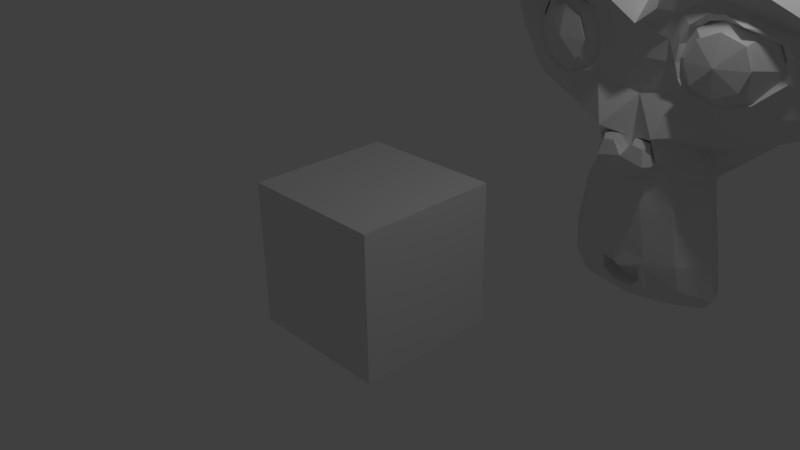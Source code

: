 # Source: monkey.blend  (saved by Blender 2.77.0; exported with 4.5.12 LTS)
import bpy
from mathutils import Matrix  # noqa: F401  (used for matrix-valued properties, if any)

bpy.ops.wm.read_factory_settings(use_empty=True)
scene = bpy.context.scene
scene.name = 'Scene'

# ---- collections
col_collection_1 = bpy.data.collections.new('Collection 1'); scene.collection.children.link(col_collection_1)

# ---- materials (node trees are filled in below, after node groups)
mat_material = bpy.data.materials.new('Material')
mat_material.alpha_threshold = 0.0
mat_material.use_transparent_shadow = False
mat_material.roughness = 0.5
mat_material.line_color = (0.0, 0.0, 0.0, 1.0)

# ---- material node trees

# ---- world
world_world = bpy.data.worlds.new('World'); scene.world = world_world
world_world.color = (0.05088, 0.05088, 0.05088)
world_world.use_sun_shadow = False
world_world.sun_shadow_jitter_overblur = 0.0
world_world.cycles.sampling_method = 'MANUAL'

# ---- cameras
cam_camera = bpy.data.cameras.new('Camera')
cam_camera.clip_end = 100.0
cam_camera.lens = 35.0
cam_camera.sensor_width = 32.0
cam_camera.sensor_height = 18.0
cam_camera.ortho_scale = 7.314
cam_camera.dof.focus_distance = 0.0
cam_camera.dof.aperture_fstop = 128.0

# ---- lights
light_lamp = bpy.data.lights.new('Lamp', 'POINT')
light_lamp.transmission_factor = 0.0
light_lamp.cutoff_distance = 30.0
light_lamp.energy = 100.0
light_lamp.shadow_buffer_clip_start = 1.001
light_lamp.shadow_soft_size = 0.1
light_lamp.shadow_maximum_resolution = 0.006
light_lamp.use_absolute_resolution = True

# ---- meshes
me_suzanne = bpy.data.meshes.new('Suzanne')
me_suzanne.from_pydata([(0.4375, -0.7656, 0.1641), (-0.4375, -0.7656, 0.1641), (0.5, -0.6875, 0.09375), (-0.5, -0.6875, 0.09375), (0.5469, -0.5781, 0.05469), (-0.5469, -0.5781, 0.05469), (0.3516, -0.6172, -0.02344), (-0.3516, -0.6172, -0.02344), (0.3516, -0.7188, 0.03125), (-0.3516, -0.7188, 0.03125), (0.3516, -0.7812, 0.1328), (-0.3516, -0.7812, 0.1328), (0.2734, -0.7969, 0.1641), (-0.2734, -0.7969, 0.1641), (0.2031, -0.7422, 0.09375), (-0.2031, -0.7422, 0.09375), (0.1562, -0.6484, 0.05469), (-0.1562, -0.6484, 0.05469), (0.07812, -0.6562, 0.2422), (-0.07812, -0.6562, 0.2422), (0.1406, -0.7422, 0.2422), (-0.1406, -0.7422, 0.2422), (0.2422, -0.7969, 0.2422), (-0.2422, -0.7969, 0.2422), (0.2734, -0.7969, 0.3281), (-0.2734, -0.7969, 0.3281), (0.2031, -0.7422, 0.3906), (-0.2031, -0.7422, 0.3906), (0.1562, -0.6484, 0.4375), (-0.1562, -0.6484, 0.4375), (0.3516, -0.6172, 0.5156), (-0.3516, -0.6172, 0.5156), (0.3516, -0.7188, 0.4531), (-0.3516, -0.7188, 0.4531), (0.3516, -0.7812, 0.3594), (-0.3516, -0.7812, 0.3594), (0.4375, -0.7656, 0.3281), (-0.4375, -0.7656, 0.3281), (0.5, -0.6875, 0.3906), (-0.5, -0.6875, 0.3906), (0.5469, -0.5781, 0.4375), (-0.5469, -0.5781, 0.4375), (0.625, -0.5625, 0.2422), (-0.625, -0.5625, 0.2422), (0.5625, -0.6719, 0.2422), (-0.5625, -0.6719, 0.2422), (0.4688, -0.7578, 0.2422), (-0.4688, -0.7578, 0.2422), (0.4766, -0.7734, 0.2422), (-0.4766, -0.7734, 0.2422), (0.4453, -0.7812, 0.3359), (-0.4453, -0.7812, 0.3359), (0.3516, -0.8047, 0.375), (-0.3516, -0.8047, 0.375), (0.2656, -0.8203, 0.3359), (-0.2656, -0.8203, 0.3359), (0.2266, -0.8203, 0.2422), (-0.2266, -0.8203, 0.2422), (0.2656, -0.8203, 0.1562), (-0.2656, -0.8203, 0.1562), (0.3516, -0.8281, 0.2422), (-0.3516, -0.8281, 0.2422), (0.3516, -0.8047, 0.1172), (-0.3516, -0.8047, 0.1172), (0.4453, -0.7812, 0.1562), (-0.4453, -0.7812, 0.1562), (0.0, -0.7422, 0.4297), (0.0, -0.8203, 0.3516), (0.0, -0.7344, -0.6797), (0.0, -0.7812, -0.3203), (0.0, -0.7969, -0.1875), (0.0, -0.7188, -0.7734), (0.0, -0.6016, 0.4062), (0.0, -0.5703, 0.5703), (0.0, 0.5469, 0.8984), (0.0, 0.8516, 0.5625), (0.0, 0.8281, 0.07031), (0.0, 0.3516, -0.3828), (0.2031, -0.5625, -0.1875), (-0.2031, -0.5625, -0.1875), (0.3125, -0.5703, -0.4375), (-0.3125, -0.5703, -0.4375), (0.3516, -0.5703, -0.6953), (-0.3516, -0.5703, -0.6953), (0.3672, -0.5312, -0.8906), (-0.3672, -0.5312, -0.8906), (0.3281, -0.5234, -0.9453), (-0.3281, -0.5234, -0.9453), (0.1797, -0.5547, -0.9688), (-0.1797, -0.5547, -0.9688), (0.0, -0.5781, -0.9844), (0.4375, -0.5312, -0.1406), (-0.4375, -0.5312, -0.1406), (0.6328, -0.5391, -0.03906), (-0.6328, -0.5391, -0.03906), (0.8281, -0.4453, 0.1484), (-0.8281, -0.4453, 0.1484), (0.8594, -0.5938, 0.4297), (-0.8594, -0.5938, 0.4297), (0.7109, -0.625, 0.4844), (-0.7109, -0.625, 0.4844), (0.4922, -0.6875, 0.6016), (-0.4922, -0.6875, 0.6016), (0.3203, -0.7344, 0.7578), (-0.3203, -0.7344, 0.7578), (0.1562, -0.7578, 0.7188), (-0.1562, -0.7578, 0.7188), (0.0625, -0.75, 0.4922), (-0.0625, -0.75, 0.4922), (0.1641, -0.7734, 0.4141), (-0.1641, -0.7734, 0.4141), (0.125, -0.7656, 0.3047), (-0.125, -0.7656, 0.3047), (0.2031, -0.7422, 0.09375), (-0.2031, -0.7422, 0.09375), (0.375, -0.7031, 0.01562), (-0.375, -0.7031, 0.01562), (0.4922, -0.6719, 0.0625), (-0.4922, -0.6719, 0.0625), (0.625, -0.6484, 0.1875), (-0.625, -0.6484, 0.1875), (0.6406, -0.6484, 0.2969), (-0.6406, -0.6484, 0.2969), (0.6016, -0.6641, 0.375), (-0.6016, -0.6641, 0.375), (0.4297, -0.7188, 0.4375), (-0.4297, -0.7188, 0.4375), (0.25, -0.7578, 0.4688), (-0.25, -0.7578, 0.4688), (0.0, -0.7344, -0.7656), (0.1094, -0.7344, -0.7188), (-0.1094, -0.7344, -0.7188), (0.1172, -0.7109, -0.8359), (-0.1172, -0.7109, -0.8359), (0.0625, -0.6953, -0.8828), (-0.0625, -0.6953, -0.8828), (0.0, -0.6875, -0.8906), (0.0, -0.75, -0.1953), (0.0, -0.7422, -0.1406), (0.1016, -0.7422, -0.1484), (-0.1016, -0.7422, -0.1484), (0.125, -0.75, -0.2266), (-0.125, -0.75, -0.2266), (0.08594, -0.7422, -0.2891), (-0.08594, -0.7422, -0.2891), (0.3984, -0.6719, -0.04688), (-0.3984, -0.6719, -0.04688), (0.6172, -0.625, 0.05469), (-0.6172, -0.625, 0.05469), (0.7266, -0.6016, 0.2031), (-0.7266, -0.6016, 0.2031), (0.7422, -0.6562, 0.375), (-0.7422, -0.6562, 0.375), (0.6875, -0.7266, 0.4141), (-0.6875, -0.7266, 0.4141), (0.4375, -0.7969, 0.5469), (-0.4375, -0.7969, 0.5469), (0.3125, -0.8359, 0.6406), (-0.3125, -0.8359, 0.6406), (0.2031, -0.8516, 0.6172), (-0.2031, -0.8516, 0.6172), (0.1016, -0.8438, 0.4297), (-0.1016, -0.8438, 0.4297), (0.125, -0.8125, -0.1016), (-0.125, -0.8125, -0.1016), (0.2109, -0.7109, -0.4453), (-0.2109, -0.7109, -0.4453), (0.25, -0.6875, -0.7031), (-0.25, -0.6875, -0.7031), (0.2656, -0.6641, -0.8203), (-0.2656, -0.6641, -0.8203), (0.2344, -0.6328, -0.9141), (-0.2344, -0.6328, -0.9141), (0.1641, -0.6328, -0.9297), (-0.1641, -0.6328, -0.9297), (0.0, -0.6406, -0.9453), (0.0, -0.7266, 0.04688), (0.0, -0.7656, 0.2109), (0.3281, -0.7422, 0.4766), (-0.3281, -0.7422, 0.4766), (0.1641, -0.75, 0.1406), (-0.1641, -0.75, 0.1406), (0.1328, -0.7578, 0.2109), (-0.1328, -0.7578, 0.2109), (0.1172, -0.7344, -0.6875), (-0.1172, -0.7344, -0.6875), (0.07812, -0.75, -0.4453), (-0.07812, -0.75, -0.4453), (0.0, -0.75, -0.4453), (0.0, -0.7422, -0.3281), (0.09375, -0.7812, -0.2734), (-0.09375, -0.7812, -0.2734), (0.1328, -0.7969, -0.2266), (-0.1328, -0.7969, -0.2266), (0.1094, -0.7812, -0.1328), (-0.1094, -0.7812, -0.1328), (0.03906, -0.7812, -0.125), (-0.03906, -0.7812, -0.125), (0.0, -0.8281, -0.2031), (0.04688, -0.8125, -0.1484), (-0.04688, -0.8125, -0.1484), (0.09375, -0.8125, -0.1562), (-0.09375, -0.8125, -0.1562), (0.1094, -0.8281, -0.2266), (-0.1094, -0.8281, -0.2266), (0.07812, -0.8047, -0.25), (-0.07812, -0.8047, -0.25), (0.0, -0.8047, -0.2891), (0.2578, -0.5547, -0.3125), (-0.2578, -0.5547, -0.3125), (0.1641, -0.7109, -0.2422), (-0.1641, -0.7109, -0.2422), (0.1797, -0.7109, -0.3125), (-0.1797, -0.7109, -0.3125), (0.2344, -0.5547, -0.25), (-0.2344, -0.5547, -0.25), (0.0, -0.6875, -0.875), (0.04688, -0.6875, -0.8672), (-0.04688, -0.6875, -0.8672), (0.09375, -0.7109, -0.8203), (-0.09375, -0.7109, -0.8203), (0.09375, -0.7266, -0.7422), (-0.09375, -0.7266, -0.7422), (0.0, -0.6562, -0.7812), (0.09375, -0.6641, -0.75), (-0.09375, -0.6641, -0.75), (0.09375, -0.6406, -0.8125), (-0.09375, -0.6406, -0.8125), (0.04688, -0.6328, -0.8516), (-0.04688, -0.6328, -0.8516), (0.0, -0.6328, -0.8594), (0.1719, -0.7812, 0.2188), (-0.1719, -0.7812, 0.2188), (0.1875, -0.7734, 0.1562), (-0.1875, -0.7734, 0.1562), (0.3359, -0.7578, 0.4297), (-0.3359, -0.7578, 0.4297), (0.2734, -0.7734, 0.4219), (-0.2734, -0.7734, 0.4219), (0.4219, -0.7734, 0.3984), (-0.4219, -0.7734, 0.3984), (0.5625, -0.6953, 0.3516), (-0.5625, -0.6953, 0.3516), (0.5859, -0.6875, 0.2891), (-0.5859, -0.6875, 0.2891), (0.5781, -0.6797, 0.1953), (-0.5781, -0.6797, 0.1953), (0.4766, -0.7188, 0.1016), (-0.4766, -0.7188, 0.1016), (0.375, -0.7422, 0.0625), (-0.375, -0.7422, 0.0625), (0.2266, -0.7812, 0.1094), (-0.2266, -0.7812, 0.1094), (0.1797, -0.7812, 0.2969), (-0.1797, -0.7812, 0.2969), (0.2109, -0.7812, 0.375), (-0.2109, -0.7812, 0.375), (0.2344, -0.7578, 0.3594), (-0.2344, -0.7578, 0.3594), (0.1953, -0.7578, 0.2969), (-0.1953, -0.7578, 0.2969), (0.2422, -0.7578, 0.125), (-0.2422, -0.7578, 0.125), (0.375, -0.7266, 0.08594), (-0.375, -0.7266, 0.08594), (0.4609, -0.7031, 0.1172), (-0.4609, -0.7031, 0.1172), (0.5469, -0.6719, 0.2109), (-0.5469, -0.6719, 0.2109), (0.5547, -0.6719, 0.2812), (-0.5547, -0.6719, 0.2812), (0.5312, -0.6797, 0.3359), (-0.5312, -0.6797, 0.3359), (0.4141, -0.75, 0.3906), (-0.4141, -0.75, 0.3906), (0.2812, -0.7656, 0.3984), (-0.2812, -0.7656, 0.3984), (0.3359, -0.75, 0.4062), (-0.3359, -0.75, 0.4062), (0.2031, -0.75, 0.1719), (-0.2031, -0.75, 0.1719), (0.1953, -0.75, 0.2266), (-0.1953, -0.75, 0.2266), (0.1094, -0.6094, 0.4609), (-0.1094, -0.6094, 0.4609), (0.1953, -0.6172, 0.6641), (-0.1953, -0.6172, 0.6641), (0.3359, -0.5938, 0.6875), (-0.3359, -0.5938, 0.6875), (0.4844, -0.5547, 0.5547), (-0.4844, -0.5547, 0.5547), (0.6797, -0.4922, 0.4531), (-0.6797, -0.4922, 0.4531), (0.7969, -0.4609, 0.4062), (-0.7969, -0.4609, 0.4062), (0.7734, -0.375, 0.1641), (-0.7734, -0.375, 0.1641), (0.6016, -0.4141, 0.0), (-0.6016, -0.4141, 0.0), (0.4375, -0.4688, -0.09375), (-0.4375, -0.4688, -0.09375), (0.0, -0.2891, 0.8984), (0.0, 0.07812, 0.9844), (0.0, 0.6719, -0.1953), (0.0, -0.1875, -0.4609), (0.0, -0.4609, -0.9766), (0.0, -0.3438, -0.8047), (0.0, -0.3203, -0.5703), (0.0, -0.2812, -0.4844), (0.8516, -0.05469, 0.2344), (-0.8516, -0.05469, 0.2344), (0.8594, 0.04688, 0.3203), (-0.8594, 0.04688, 0.3203), (0.7734, 0.4375, 0.2656), (-0.7734, 0.4375, 0.2656), (0.4609, 0.7031, 0.4375), (-0.4609, 0.7031, 0.4375), (0.7344, -0.07031, -0.04688), (-0.7344, -0.07031, -0.04688), (0.5938, 0.1641, -0.125), (-0.5938, 0.1641, -0.125), (0.6406, 0.4297, -0.007812), (-0.6406, 0.4297, -0.007812), (0.3359, 0.6641, 0.05469), (-0.3359, 0.6641, 0.05469), (0.2344, -0.4062, -0.3516), (-0.2344, -0.4062, -0.3516), (0.1797, -0.2578, -0.4141), (-0.1797, -0.2578, -0.4141), (0.2891, -0.3828, -0.7109), (-0.2891, -0.3828, -0.7109), (0.25, -0.3906, -0.5), (-0.25, -0.3906, -0.5), (0.3281, -0.3984, -0.9141), (-0.3281, -0.3984, -0.9141), (0.1406, -0.3672, -0.7578), (-0.1406, -0.3672, -0.7578), (0.125, -0.3594, -0.5391), (-0.125, -0.3594, -0.5391), (0.1641, -0.4375, -0.9453), (-0.1641, -0.4375, -0.9453), (0.2188, -0.4297, -0.2812), (-0.2188, -0.4297, -0.2812), (0.2109, -0.4688, -0.2266), (-0.2109, -0.4688, -0.2266), (0.2031, -0.5, -0.1719), (-0.2031, -0.5, -0.1719), (0.2109, -0.1641, -0.3906), (-0.2109, -0.1641, -0.3906), (0.2969, 0.2656, -0.3125), (-0.2969, 0.2656, -0.3125), (0.3438, 0.5391, -0.1484), (-0.3438, 0.5391, -0.1484), (0.4531, 0.3828, 0.8672), (-0.4531, 0.3828, 0.8672), (0.4531, 0.07031, 0.9297), (-0.4531, 0.07031, 0.9297), (0.4531, -0.2344, 0.8516), (-0.4531, -0.2344, 0.8516), (0.4609, -0.4297, 0.5234), (-0.4609, -0.4297, 0.5234), (0.7266, -0.3359, 0.4062), (-0.7266, -0.3359, 0.4062), (0.6328, -0.2812, 0.4531), (-0.6328, -0.2812, 0.4531), (0.6406, -0.05469, 0.7031), (-0.6406, -0.05469, 0.7031), (0.7969, -0.125, 0.5625), (-0.7969, -0.125, 0.5625), (0.7969, 0.1172, 0.6172), (-0.7969, 0.1172, 0.6172), (0.6406, 0.1953, 0.75), (-0.6406, 0.1953, 0.75), (0.6406, 0.4453, 0.6797), (-0.6406, 0.4453, 0.6797), (0.7969, 0.3594, 0.5391), (-0.7969, 0.3594, 0.5391), (0.6172, 0.5859, 0.3281), (-0.6172, 0.5859, 0.3281), (0.4844, 0.5469, 0.02344), (-0.4844, 0.5469, 0.02344), (0.8203, 0.2031, 0.3281), (-0.8203, 0.2031, 0.3281), (0.4062, -0.1484, -0.1719), (-0.4062, -0.1484, -0.1719), (0.4297, 0.2109, -0.1953), (-0.4297, 0.2109, -0.1953), (0.8906, 0.2344, 0.4062), (-0.8906, 0.2344, 0.4062), (0.7734, 0.125, -0.1406), (-0.7734, 0.125, -0.1406), (1.039, 0.3281, -0.1016), (-1.039, 0.3281, -0.1016), (1.281, 0.4297, 0.05469), (-1.281, 0.4297, 0.05469), (1.352, 0.4219, 0.3203), (-1.352, 0.4219, 0.3203), (1.234, 0.4219, 0.5078), (-1.234, 0.4219, 0.5078), (1.023, 0.3125, 0.4766), (-1.023, 0.3125, 0.4766), (1.016, 0.2891, 0.4141), (-1.016, 0.2891, 0.4141), (1.188, 0.3906, 0.4375), (-1.188, 0.3906, 0.4375), (1.266, 0.4062, 0.2891), (-1.266, 0.4062, 0.2891), (1.211, 0.4062, 0.07812), (-1.211, 0.4062, 0.07812), (1.031, 0.3047, -0.03906), (-1.031, 0.3047, -0.03906), (0.8281, 0.1328, -0.07031), (-0.8281, 0.1328, -0.07031), (0.9219, 0.2188, 0.3594), (-0.9219, 0.2188, 0.3594), (0.9453, 0.2891, 0.3047), (-0.9453, 0.2891, 0.3047), (0.8828, 0.2109, -0.02344), (-0.8828, 0.2109, -0.02344), (1.039, 0.3672, 0.0), (-1.039, 0.3672, 0.0), (1.188, 0.4453, 0.09375), (-1.188, 0.4453, 0.09375), (1.234, 0.4453, 0.25), (-1.234, 0.4453, 0.25), (1.172, 0.4375, 0.3594), (-1.172, 0.4375, 0.3594), (1.023, 0.3594, 0.3438), (-1.023, 0.3594, 0.3438), (0.8438, 0.2109, 0.2891), (-0.8438, 0.2109, 0.2891), (0.8359, 0.2734, 0.1719), (-0.8359, 0.2734, 0.1719), (0.7578, 0.2734, 0.09375), (-0.7578, 0.2734, 0.09375), (0.8203, 0.2734, 0.08594), (-0.8203, 0.2734, 0.08594), (0.8438, 0.2734, 0.01562), (-0.8438, 0.2734, 0.01562), (0.8125, 0.2734, -0.01562), (-0.8125, 0.2734, -0.01562), (0.7266, 0.07031, 0.0), (-0.7266, 0.07031, 0.0), (0.7188, 0.1719, -0.02344), (-0.7188, 0.1719, -0.02344), (0.7188, 0.1875, 0.03906), (-0.7188, 0.1875, 0.03906), (0.7969, 0.2109, 0.2031), (-0.7969, 0.2109, 0.2031), (0.8906, 0.2656, 0.2422), (-0.8906, 0.2656, 0.2422), (0.8906, 0.3203, 0.2344), (-0.8906, 0.3203, 0.2344), (0.8125, 0.3203, -0.01562), (-0.8125, 0.3203, -0.01562), (0.8516, 0.3203, 0.01562), (-0.8516, 0.3203, 0.01562), (0.8281, 0.3203, 0.07812), (-0.8281, 0.3203, 0.07812), (0.7656, 0.3203, 0.09375), (-0.7656, 0.3203, 0.09375), (0.8438, 0.3203, 0.1719), (-0.8438, 0.3203, 0.1719), (1.039, 0.4141, 0.3281), (-1.039, 0.4141, 0.3281), (1.188, 0.4844, 0.3438), (-1.188, 0.4844, 0.3438), (1.258, 0.4922, 0.2422), (-1.258, 0.4922, 0.2422), (1.211, 0.4844, 0.08594), (-1.211, 0.4844, 0.08594), (1.047, 0.4219, 0.0), (-1.047, 0.4219, 0.0), (0.8828, 0.2656, -0.01562), (-0.8828, 0.2656, -0.01562), (0.9531, 0.3438, 0.2891), (-0.9531, 0.3438, 0.2891), (0.8906, 0.3281, 0.1094), (-0.8906, 0.3281, 0.1094), (0.9375, 0.3359, 0.0625), (-0.9375, 0.3359, 0.0625), (1.0, 0.3672, 0.125), (-1.0, 0.3672, 0.125), (0.9609, 0.3516, 0.1719), (-0.9609, 0.3516, 0.1719), (1.016, 0.375, 0.2344), (-1.016, 0.375, 0.2344), (1.055, 0.3828, 0.1875), (-1.055, 0.3828, 0.1875), (1.109, 0.3906, 0.2109), (-1.109, 0.3906, 0.2109), (1.086, 0.3906, 0.2734), (-1.086, 0.3906, 0.2734), (1.023, 0.4844, 0.4375), (-1.023, 0.4844, 0.4375), (1.25, 0.5469, 0.4688), (-1.25, 0.5469, 0.4688), (1.367, 0.5, 0.2969), (-1.367, 0.5, 0.2969), (1.312, 0.5312, 0.05469), (-1.312, 0.5312, 0.05469), (1.039, 0.4922, -0.08594), (-1.039, 0.4922, -0.08594), (0.7891, 0.3281, -0.125), (-0.7891, 0.3281, -0.125), (0.8594, 0.3828, 0.3828), (-0.8594, 0.3828, 0.3828)], [], [(46, 0, 2, 44), (3, 1, 47, 45), (44, 2, 4, 42), (5, 3, 45, 43), (2, 8, 6, 4), (7, 9, 3, 5), (0, 10, 8, 2), (9, 11, 1, 3), (10, 12, 14, 8), (15, 13, 11, 9), (8, 14, 16, 6), (17, 15, 9, 7), (14, 20, 18, 16), (19, 21, 15, 17), (12, 22, 20, 14), (21, 23, 13, 15), (22, 24, 26, 20), (27, 25, 23, 21), (20, 26, 28, 18), (29, 27, 21, 19), (26, 32, 30, 28), (31, 33, 27, 29), (24, 34, 32, 26), (33, 35, 25, 27), (34, 36, 38, 32), (39, 37, 35, 33), (32, 38, 40, 30), (41, 39, 33, 31), (38, 44, 42, 40), (43, 45, 39, 41), (36, 46, 44, 38), (45, 47, 37, 39), (46, 36, 50, 48), (51, 37, 47, 49), (36, 34, 52, 50), (53, 35, 37, 51), (34, 24, 54, 52), (55, 25, 35, 53), (24, 22, 56, 54), (57, 23, 25, 55), (22, 12, 58, 56), (59, 13, 23, 57), (12, 10, 62, 58), (63, 11, 13, 59), (10, 0, 64, 62), (65, 1, 11, 63), (0, 46, 48, 64), (49, 47, 1, 65), (60, 64, 48), (49, 65, 61), (62, 64, 60), (61, 65, 63), (60, 58, 62), (63, 59, 61), (60, 56, 58), (59, 57, 61), (60, 54, 56), (57, 55, 61), (60, 52, 54), (55, 53, 61), (60, 50, 52), (53, 51, 61), (60, 48, 50), (51, 49, 61), (88, 173, 175, 90), (175, 174, 89, 90), (86, 171, 173, 88), (174, 172, 87, 89), (84, 169, 171, 86), (172, 170, 85, 87), (82, 167, 169, 84), (170, 168, 83, 85), (80, 165, 167, 82), (168, 166, 81, 83), (78, 91, 145, 163), (146, 92, 79, 164), (91, 93, 147, 145), (148, 94, 92, 146), (93, 95, 149, 147), (150, 96, 94, 148), (95, 97, 151, 149), (152, 98, 96, 150), (97, 99, 153, 151), (154, 100, 98, 152), (99, 101, 155, 153), (156, 102, 100, 154), (101, 103, 157, 155), (158, 104, 102, 156), (103, 105, 159, 157), (160, 106, 104, 158), (105, 107, 161, 159), (162, 108, 106, 160), (107, 66, 67, 161), (67, 66, 108, 162), (109, 127, 159, 161), (160, 128, 110, 162), (127, 178, 157, 159), (158, 179, 128, 160), (125, 155, 157, 178), (158, 156, 126, 179), (123, 153, 155, 125), (156, 154, 124, 126), (121, 151, 153, 123), (154, 152, 122, 124), (119, 149, 151, 121), (152, 150, 120, 122), (117, 147, 149, 119), (150, 148, 118, 120), (115, 145, 147, 117), (148, 146, 116, 118), (113, 163, 145, 115), (146, 164, 114, 116), (113, 180, 176, 163), (176, 181, 114, 164), (109, 161, 67, 111), (67, 162, 110, 112), (111, 67, 177, 182), (177, 67, 112, 183), (176, 180, 182, 177), (183, 181, 176, 177), (134, 136, 175, 173), (175, 136, 135, 174), (132, 134, 173, 171), (174, 135, 133, 172), (130, 132, 171, 169), (172, 133, 131, 170), (165, 186, 184, 167), (185, 187, 166, 168), (130, 169, 167, 184), (168, 170, 131, 185), (143, 189, 188, 186), (188, 189, 144, 187), (184, 186, 188, 68), (188, 187, 185, 68), (129, 130, 184, 68), (185, 131, 129, 68), (141, 192, 190, 143), (191, 193, 142, 144), (139, 194, 192, 141), (193, 195, 140, 142), (138, 196, 194, 139), (195, 197, 138, 140), (137, 70, 196, 138), (197, 70, 137, 138), (189, 143, 190, 69), (191, 144, 189, 69), (69, 190, 205, 207), (206, 191, 69, 207), (70, 198, 199, 196), (200, 198, 70, 197), (196, 199, 201, 194), (202, 200, 197, 195), (194, 201, 203, 192), (204, 202, 195, 193), (192, 203, 205, 190), (206, 204, 193, 191), (198, 203, 201, 199), (202, 204, 198, 200), (198, 207, 205, 203), (206, 207, 198, 204), (138, 139, 163, 176), (164, 140, 138, 176), (139, 141, 210, 163), (211, 142, 140, 164), (141, 143, 212, 210), (213, 144, 142, 211), (143, 186, 165, 212), (166, 187, 144, 213), (80, 208, 212, 165), (213, 209, 81, 166), (208, 214, 210, 212), (211, 215, 209, 213), (78, 163, 210, 214), (211, 164, 79, 215), (130, 129, 71, 221), (71, 129, 131, 222), (132, 130, 221, 219), (222, 131, 133, 220), (134, 132, 219, 217), (220, 133, 135, 218), (136, 134, 217, 216), (218, 135, 136, 216), (216, 217, 228, 230), (229, 218, 216, 230), (217, 219, 226, 228), (227, 220, 218, 229), (219, 221, 224, 226), (225, 222, 220, 227), (221, 71, 223, 224), (223, 71, 222, 225), (223, 230, 228, 224), (229, 230, 223, 225), (224, 228, 226), (227, 229, 225), (182, 180, 233, 231), (234, 181, 183, 232), (111, 182, 231, 253), (232, 183, 112, 254), (109, 111, 253, 255), (254, 112, 110, 256), (180, 113, 251, 233), (252, 114, 181, 234), (113, 115, 249, 251), (250, 116, 114, 252), (115, 117, 247, 249), (248, 118, 116, 250), (117, 119, 245, 247), (246, 120, 118, 248), (119, 121, 243, 245), (244, 122, 120, 246), (121, 123, 241, 243), (242, 124, 122, 244), (123, 125, 239, 241), (240, 126, 124, 242), (125, 178, 235, 239), (236, 179, 126, 240), (178, 127, 237, 235), (238, 128, 179, 236), (127, 109, 255, 237), (256, 110, 128, 238), (237, 255, 257, 275), (258, 256, 238, 276), (235, 237, 275, 277), (276, 238, 236, 278), (239, 235, 277, 273), (278, 236, 240, 274), (241, 239, 273, 271), (274, 240, 242, 272), (243, 241, 271, 269), (272, 242, 244, 270), (245, 243, 269, 267), (270, 244, 246, 268), (247, 245, 267, 265), (268, 246, 248, 266), (249, 247, 265, 263), (266, 248, 250, 264), (251, 249, 263, 261), (264, 250, 252, 262), (233, 251, 261, 279), (262, 252, 234, 280), (255, 253, 259, 257), (260, 254, 256, 258), (253, 231, 281, 259), (282, 232, 254, 260), (231, 233, 279, 281), (280, 234, 232, 282), (66, 107, 283, 72), (284, 108, 66, 72), (107, 105, 285, 283), (286, 106, 108, 284), (105, 103, 287, 285), (288, 104, 106, 286), (103, 101, 289, 287), (290, 102, 104, 288), (101, 99, 291, 289), (292, 100, 102, 290), (99, 97, 293, 291), (294, 98, 100, 292), (97, 95, 295, 293), (296, 96, 98, 294), (95, 93, 297, 295), (298, 94, 96, 296), (93, 91, 299, 297), (300, 92, 94, 298), (307, 308, 327, 337), (328, 308, 307, 338), (306, 307, 337, 335), (338, 307, 306, 336), (305, 306, 335, 339), (336, 306, 305, 340), (88, 90, 305, 339), (305, 90, 89, 340), (86, 88, 339, 333), (340, 89, 87, 334), (84, 86, 333, 329), (334, 87, 85, 330), (82, 84, 329, 331), (330, 85, 83, 332), (329, 335, 337, 331), (338, 336, 330, 332), (329, 333, 339, 335), (340, 334, 330, 336), (325, 331, 337, 327), (338, 332, 326, 328), (80, 82, 331, 325), (332, 83, 81, 326), (208, 341, 343, 214), (344, 342, 209, 215), (80, 325, 341, 208), (342, 326, 81, 209), (78, 214, 343, 345), (344, 215, 79, 346), (78, 345, 299, 91), (300, 346, 79, 92), (76, 323, 351, 303), (352, 324, 76, 303), (303, 351, 349, 77), (350, 352, 303, 77), (77, 349, 347, 304), (348, 350, 77, 304), (304, 347, 327, 308), (328, 348, 304, 308), (325, 327, 347, 341), (348, 328, 326, 342), (295, 297, 317, 309), (318, 298, 296, 310), (75, 315, 323, 76), (324, 316, 75, 76), (301, 357, 355, 302), (356, 358, 301, 302), (302, 355, 353, 74), (354, 356, 302, 74), (74, 353, 315, 75), (316, 354, 74, 75), (291, 293, 361, 363), (362, 294, 292, 364), (363, 361, 367, 365), (368, 362, 364, 366), (365, 367, 369, 371), (370, 368, 366, 372), (371, 369, 375, 373), (376, 370, 372, 374), (313, 377, 373, 375), (374, 378, 314, 376), (315, 353, 373, 377), (374, 354, 316, 378), (353, 355, 371, 373), (372, 356, 354, 374), (355, 357, 365, 371), (366, 358, 356, 372), (357, 359, 363, 365), (364, 360, 358, 366), (289, 291, 363, 359), (364, 292, 290, 360), (73, 359, 357, 301), (358, 360, 73, 301), (283, 285, 287, 289), (288, 286, 284, 290), (283, 289, 359, 73), (360, 290, 284, 73), (72, 283, 73), (73, 284, 72), (293, 295, 309, 361), (310, 296, 294, 362), (309, 311, 367, 361), (368, 312, 310, 362), (311, 381, 369, 367), (370, 382, 312, 368), (313, 375, 369, 381), (370, 376, 314, 382), (347, 349, 385, 383), (386, 350, 348, 384), (317, 383, 385, 319), (386, 384, 318, 320), (297, 299, 383, 317), (384, 300, 298, 318), (299, 343, 341, 383), (342, 344, 300, 384), (341, 347, 383), (384, 348, 342), (299, 345, 343), (344, 346, 300), (313, 321, 379, 377), (380, 322, 314, 378), (315, 377, 379, 323), (380, 378, 316, 324), (319, 385, 379, 321), (380, 386, 320, 322), (349, 351, 379, 385), (380, 352, 350, 386), (323, 379, 351), (352, 380, 324), (399, 387, 413, 401), (414, 388, 400, 402), (399, 401, 403, 397), (404, 402, 400, 398), (397, 403, 405, 395), (406, 404, 398, 396), (395, 405, 407, 393), (408, 406, 396, 394), (393, 407, 409, 391), (410, 408, 394, 392), (391, 409, 411, 389), (412, 410, 392, 390), (409, 419, 417, 411), (418, 420, 410, 412), (407, 421, 419, 409), (420, 422, 408, 410), (405, 423, 421, 407), (422, 424, 406, 408), (403, 425, 423, 405), (424, 426, 404, 406), (401, 427, 425, 403), (426, 428, 402, 404), (401, 413, 415, 427), (416, 414, 402, 428), (317, 319, 443, 441), (444, 320, 318, 442), (319, 389, 411, 443), (412, 390, 320, 444), (309, 317, 441, 311), (442, 318, 310, 312), (381, 429, 413, 387), (414, 430, 382, 388), (411, 417, 439, 443), (440, 418, 412, 444), (437, 445, 443, 439), (444, 446, 438, 440), (433, 445, 437, 435), (438, 446, 434, 436), (431, 447, 445, 433), (446, 448, 432, 434), (429, 447, 431, 449), (432, 448, 430, 450), (413, 429, 449, 415), (450, 430, 414, 416), (311, 447, 429, 381), (430, 448, 312, 382), (311, 441, 445, 447), (446, 442, 312, 448), (441, 443, 445), (446, 444, 442), (415, 449, 451, 475), (452, 450, 416, 476), (449, 431, 461, 451), (462, 432, 450, 452), (431, 433, 459, 461), (460, 434, 432, 462), (433, 435, 457, 459), (458, 436, 434, 460), (435, 437, 455, 457), (456, 438, 436, 458), (437, 439, 453, 455), (454, 440, 438, 456), (439, 417, 473, 453), (474, 418, 440, 454), (427, 415, 475, 463), (476, 416, 428, 464), (425, 427, 463, 465), (464, 428, 426, 466), (423, 425, 465, 467), (466, 426, 424, 468), (421, 423, 467, 469), (468, 424, 422, 470), (419, 421, 469, 471), (470, 422, 420, 472), (417, 419, 471, 473), (472, 420, 418, 474), (457, 455, 479, 477), (480, 456, 458, 478), (477, 479, 481, 483), (482, 480, 478, 484), (483, 481, 487, 485), (488, 482, 484, 486), (485, 487, 489, 491), (490, 488, 486, 492), (463, 475, 485, 491), (486, 476, 464, 492), (451, 483, 485, 475), (486, 484, 452, 476), (451, 461, 477, 483), (478, 462, 452, 484), (457, 477, 461, 459), (462, 478, 458, 460), (453, 473, 479, 455), (480, 474, 454, 456), (471, 481, 479, 473), (480, 482, 472, 474), (469, 487, 481, 471), (482, 488, 470, 472), (467, 489, 487, 469), (488, 490, 468, 470), (465, 491, 489, 467), (490, 492, 466, 468), (463, 491, 465), (466, 492, 464), (391, 389, 503, 501), (504, 390, 392, 502), (393, 391, 501, 499), (502, 392, 394, 500), (395, 393, 499, 497), (500, 394, 396, 498), (397, 395, 497, 495), (498, 396, 398, 496), (399, 397, 495, 493), (496, 398, 400, 494), (387, 399, 493, 505), (494, 400, 388, 506), (493, 501, 503, 505), (504, 502, 494, 506), (493, 495, 499, 501), (500, 496, 494, 502), (495, 497, 499), (500, 498, 496), (313, 381, 387, 505), (388, 382, 314, 506), (313, 505, 503, 321), (504, 506, 314, 322), (319, 321, 503, 389), (504, 322, 320, 390)])
me_suzanne.use_remesh_preserve_volume = False
me_suzanne.use_remesh_preserve_attributes = False
me_suzanne.use_mirror_vertex_groups = False
me_suzanne.update()
me_cube = bpy.data.meshes.new('Cube')
me_cube.from_pydata([(1.0, 1.0, -1.0), (1.0, -1.0, -1.0), (-1.0, -1.0, -1.0), (-1.0, 1.0, -1.0), (1.0, 1.0, 1.0), (1.0, -1.0, 1.0), (-1.0, -1.0, 1.0), (-1.0, 1.0, 1.0)], [], [(0, 1, 2, 3), (4, 7, 6, 5), (0, 4, 5, 1), (1, 5, 6, 2), (2, 6, 7, 3), (4, 0, 3, 7)])
me_cube.materials.append(mat_material)
me_cube.use_remesh_preserve_volume = False
me_cube.use_remesh_preserve_attributes = False
me_cube.use_mirror_vertex_groups = False
me_cube.update()

# ---- objects
ob_suzanne = bpy.data.objects.new('Suzanne', me_suzanne)
ob_cube = bpy.data.objects.new('Cube', me_cube)
ob_lamp = bpy.data.objects.new('Lamp', light_lamp)
ob_camera = bpy.data.objects.new('Camera', cam_camera)

# ---- transforms, parenting, visibility, modifiers, constraints
ob_suzanne.location = (2.486, 3.753, 2.179)
ob_suzanne.scale = (2.677, 2.677, 2.677)
ob_suzanne.lineart.crease_threshold = 0.0
ob_cube.location = (0.0, 0.0, 0.0)
ob_cube.lock_rotations_4d = False
ob_cube.empty_display_type = 'ARROWS'
ob_cube.lineart.crease_threshold = 0.0
ob_lamp.location = (4.076, 1.005, 5.904)
ob_lamp.rotation_euler = (0.6503, 0.05522, 1.866)
ob_lamp.lock_rotations_4d = False
ob_lamp.empty_display_type = 'ARROWS'
ob_lamp.color = (0.0, 0.0, 0.0, 0.0)
ob_lamp.lineart.crease_threshold = 0.0
ob_camera.location = (7.481, -6.508, 5.344)
ob_camera.rotation_euler = (1.109, 0.01082, 0.8149)
ob_camera.lock_rotations_4d = False
ob_camera.empty_display_type = 'ARROWS'
ob_camera.color = (0.0, 0.0, 0.0, 0.0)
ob_camera.display_type = 'WIRE'
ob_camera.lineart.crease_threshold = 0.0

# ---- collection membership
col_collection_1.objects.link(ob_suzanne)
col_collection_1.objects.link(ob_cube)
col_collection_1.objects.link(ob_lamp)
col_collection_1.objects.link(ob_camera)

# ---- scene / render settings (as saved in the file)
scene.camera = ob_camera
scene.frame_start = 1; scene.frame_end = 250; scene.frame_set(1)
scene.render.engine = 'BLENDER_EEVEE_NEXT'
scene.render.resolution_percentage = 50
scene.render.dither_intensity = 0.0
scene.cycles.use_denoising = False
scene.cycles.samples = 128
scene.cycles.sampling_pattern = 'TABULATED_SOBOL'
scene.cycles.light_sampling_threshold = 0.0
scene.cycles.use_adaptive_sampling = False
scene.cycles.use_light_tree = False
scene.cycles.blur_glossy = 0.0
scene.cycles.sample_clamp_indirect = 0.0
scene.view_settings.view_transform = 'Standard'
bpy.context.view_layer.update()
